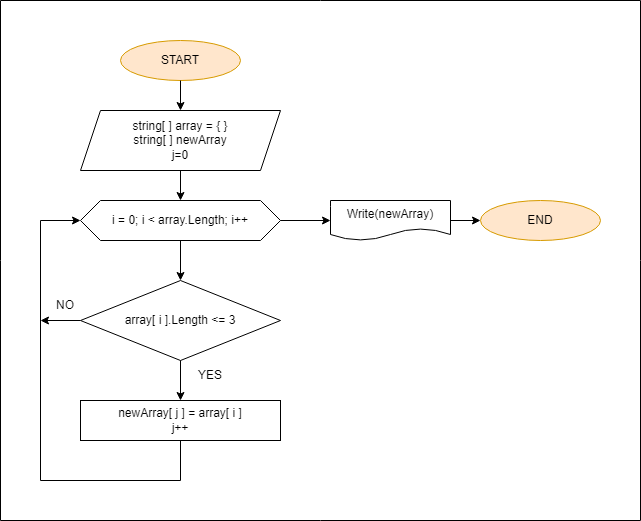

The diagram above was exported from draw.io. Its source (the exported page's mxGraphModel, read from the mxfile embedded in the PNG):
<mxGraphModel dx="1102" dy="674" grid="1" gridSize="10" guides="1" tooltips="1" connect="1" arrows="1" fold="1" page="1" pageScale="1" pageWidth="827" pageHeight="1169" math="0" shadow="0">
  <root>
    <mxCell id="0" />
    <mxCell id="1" parent="0" />
    <mxCell id="2mKf7lnk2_fcany3CYK6-1" value="START" style="ellipse;whiteSpace=wrap;html=1;fillColor=#ffe6cc;strokeColor=#d79b00;" vertex="1" parent="1">
      <mxGeometry x="320" y="120" width="120" height="40" as="geometry" />
    </mxCell>
    <mxCell id="2mKf7lnk2_fcany3CYK6-2" value="string[ ] array = { }&lt;br&gt;string[ ] newArray&lt;br&gt;j=0" style="shape=parallelogram;perimeter=parallelogramPerimeter;whiteSpace=wrap;html=1;fixedSize=1;" vertex="1" parent="1">
      <mxGeometry x="280" y="190" width="200" height="60" as="geometry" />
    </mxCell>
    <mxCell id="2mKf7lnk2_fcany3CYK6-3" value="i = 0; i &amp;lt; array.Length; i++" style="shape=hexagon;perimeter=hexagonPerimeter2;whiteSpace=wrap;html=1;fixedSize=1;" vertex="1" parent="1">
      <mxGeometry x="280" y="280" width="200" height="40" as="geometry" />
    </mxCell>
    <mxCell id="2mKf7lnk2_fcany3CYK6-4" value="array[ i ].Length &amp;lt;= 3" style="rhombus;whiteSpace=wrap;html=1;" vertex="1" parent="1">
      <mxGeometry x="280" y="360" width="200" height="80" as="geometry" />
    </mxCell>
    <mxCell id="2mKf7lnk2_fcany3CYK6-5" value="newArray[ j ] = array[ i ]&lt;br&gt;j++" style="rounded=0;whiteSpace=wrap;html=1;" vertex="1" parent="1">
      <mxGeometry x="280" y="480" width="200" height="40" as="geometry" />
    </mxCell>
    <mxCell id="2mKf7lnk2_fcany3CYK6-6" value="" style="endArrow=classic;html=1;rounded=0;exitX=0.5;exitY=1;exitDx=0;exitDy=0;entryX=0.5;entryY=0;entryDx=0;entryDy=0;" edge="1" parent="1" source="2mKf7lnk2_fcany3CYK6-4" target="2mKf7lnk2_fcany3CYK6-5">
      <mxGeometry width="50" height="50" relative="1" as="geometry">
        <mxPoint x="380" y="460" as="sourcePoint" />
        <mxPoint x="440" y="310" as="targetPoint" />
      </mxGeometry>
    </mxCell>
    <mxCell id="2mKf7lnk2_fcany3CYK6-7" value="" style="endArrow=classic;html=1;rounded=0;exitX=0.5;exitY=1;exitDx=0;exitDy=0;entryX=0;entryY=0.5;entryDx=0;entryDy=0;" edge="1" parent="1" source="2mKf7lnk2_fcany3CYK6-5" target="2mKf7lnk2_fcany3CYK6-3">
      <mxGeometry width="50" height="50" relative="1" as="geometry">
        <mxPoint x="390" y="360" as="sourcePoint" />
        <mxPoint x="240" y="560" as="targetPoint" />
        <Array as="points">
          <mxPoint x="380" y="560" />
          <mxPoint x="240" y="560" />
          <mxPoint x="240" y="300" />
        </Array>
      </mxGeometry>
    </mxCell>
    <mxCell id="2mKf7lnk2_fcany3CYK6-8" value="" style="endArrow=classic;html=1;rounded=0;exitX=1;exitY=0.5;exitDx=0;exitDy=0;" edge="1" parent="1" source="2mKf7lnk2_fcany3CYK6-3" target="2mKf7lnk2_fcany3CYK6-9">
      <mxGeometry width="50" height="50" relative="1" as="geometry">
        <mxPoint x="390" y="360" as="sourcePoint" />
        <mxPoint x="560" y="300" as="targetPoint" />
      </mxGeometry>
    </mxCell>
    <mxCell id="2mKf7lnk2_fcany3CYK6-9" value="Write(newArray)" style="shape=document;whiteSpace=wrap;html=1;boundedLbl=1;" vertex="1" parent="1">
      <mxGeometry x="530" y="280" width="120" height="40" as="geometry" />
    </mxCell>
    <mxCell id="2mKf7lnk2_fcany3CYK6-10" value="" style="endArrow=classic;html=1;rounded=0;exitX=0.5;exitY=1;exitDx=0;exitDy=0;entryX=0.5;entryY=0;entryDx=0;entryDy=0;" edge="1" parent="1" source="2mKf7lnk2_fcany3CYK6-3" target="2mKf7lnk2_fcany3CYK6-4">
      <mxGeometry width="50" height="50" relative="1" as="geometry">
        <mxPoint x="390" y="360" as="sourcePoint" />
        <mxPoint x="440" y="310" as="targetPoint" />
      </mxGeometry>
    </mxCell>
    <mxCell id="2mKf7lnk2_fcany3CYK6-11" value="" style="endArrow=classic;html=1;rounded=0;exitX=0.5;exitY=1;exitDx=0;exitDy=0;entryX=0.5;entryY=0;entryDx=0;entryDy=0;" edge="1" parent="1" source="2mKf7lnk2_fcany3CYK6-2" target="2mKf7lnk2_fcany3CYK6-3">
      <mxGeometry width="50" height="50" relative="1" as="geometry">
        <mxPoint x="390" y="360" as="sourcePoint" />
        <mxPoint x="440" y="310" as="targetPoint" />
      </mxGeometry>
    </mxCell>
    <mxCell id="2mKf7lnk2_fcany3CYK6-12" value="" style="endArrow=classic;html=1;rounded=0;exitX=0.5;exitY=1;exitDx=0;exitDy=0;entryX=0.5;entryY=0;entryDx=0;entryDy=0;" edge="1" parent="1" source="2mKf7lnk2_fcany3CYK6-1" target="2mKf7lnk2_fcany3CYK6-2">
      <mxGeometry width="50" height="50" relative="1" as="geometry">
        <mxPoint x="390" y="360" as="sourcePoint" />
        <mxPoint x="440" y="310" as="targetPoint" />
      </mxGeometry>
    </mxCell>
    <mxCell id="2mKf7lnk2_fcany3CYK6-13" value="END" style="ellipse;whiteSpace=wrap;html=1;fillColor=#ffe6cc;strokeColor=#d79b00;" vertex="1" parent="1">
      <mxGeometry x="680" y="280" width="120" height="40" as="geometry" />
    </mxCell>
    <mxCell id="2mKf7lnk2_fcany3CYK6-14" value="" style="endArrow=classic;html=1;rounded=0;exitX=1;exitY=0.5;exitDx=0;exitDy=0;" edge="1" parent="1" source="2mKf7lnk2_fcany3CYK6-9">
      <mxGeometry width="50" height="50" relative="1" as="geometry">
        <mxPoint x="390" y="360" as="sourcePoint" />
        <mxPoint x="680" y="300" as="targetPoint" />
      </mxGeometry>
    </mxCell>
    <mxCell id="2mKf7lnk2_fcany3CYK6-15" value="" style="endArrow=classic;html=1;rounded=0;exitX=0;exitY=0.5;exitDx=0;exitDy=0;" edge="1" parent="1" source="2mKf7lnk2_fcany3CYK6-4">
      <mxGeometry width="50" height="50" relative="1" as="geometry">
        <mxPoint x="390" y="360" as="sourcePoint" />
        <mxPoint x="240" y="400" as="targetPoint" />
      </mxGeometry>
    </mxCell>
    <mxCell id="2mKf7lnk2_fcany3CYK6-16" value="YES" style="text;html=1;strokeColor=none;fillColor=none;align=center;verticalAlign=middle;whiteSpace=wrap;rounded=0;" vertex="1" parent="1">
      <mxGeometry x="380" y="440" width="60" height="30" as="geometry" />
    </mxCell>
    <mxCell id="2mKf7lnk2_fcany3CYK6-17" value="NO" style="text;html=1;strokeColor=none;fillColor=none;align=center;verticalAlign=middle;whiteSpace=wrap;rounded=0;" vertex="1" parent="1">
      <mxGeometry x="250" y="370" width="30" height="30" as="geometry" />
    </mxCell>
    <mxCell id="2mKf7lnk2_fcany3CYK6-20" value="" style="swimlane;startSize=0;" vertex="1" parent="1">
      <mxGeometry x="200" y="80" width="640" height="520" as="geometry" />
    </mxCell>
  </root>
</mxGraphModel>